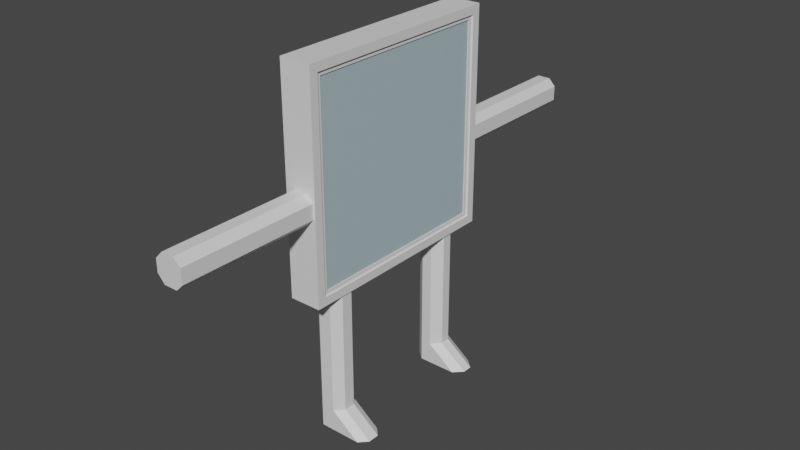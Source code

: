 # Source: Player-Window.blend  (saved by Blender 2.93.21; exported with 4.5.12 LTS)
import bpy
from mathutils import Matrix  # noqa: F401  (used for matrix-valued properties, if any)

bpy.ops.wm.read_factory_settings(use_empty=True)
scene = bpy.context.scene
scene.name = 'Scene'

# ---- collections
col_collection = bpy.data.collections.new('Collection'); scene.collection.children.link(col_collection)

# ---- materials (node trees are filled in below, after node groups)
mat_material = bpy.data.materials.new('Material')
mat_material.surface_render_method = 'BLENDED'
mat_material.blend_method = 'BLEND'
mat_material.alpha_threshold = 0.0
mat_material.use_transparent_shadow = False
mat_material.line_color = (0.0, 0.0, 0.0, 1.0)
mat_window_outline = bpy.data.materials.new('Window Outline')
mat_window_outline.use_transparent_shadow = False

# ---- material node trees
mat_material.use_nodes = True; mat_material.node_tree.nodes.clear()
_N = mat_material.node_tree.nodes; _L = mat_material.node_tree.links
n0 = _N.new('ShaderNodeOutputMaterial'); n0.name = 'Material Output'; n0.location = (300, 300)
n1 = _N.new('ShaderNodeBsdfPrincipled'); n1.name = 'Principled BSDF'; n1.location = (10, 300)
n1.distribution = 'GGX'
n1.subsurface_method = 'BURLEY'
n1.inputs[0].default_value = (0.5756, 0.7544, 0.8, 1.0)
n1.inputs[2].default_value = 0.4
n1.inputs[3].default_value = 1.45
n1.inputs[4].default_value = 0.7206
_L.new(n1.outputs[0], n0.inputs[0])
n0.is_active_output = True
mat_window_outline.use_nodes = True; mat_window_outline.node_tree.nodes.clear()
_N = mat_window_outline.node_tree.nodes; _L = mat_window_outline.node_tree.links
n0 = _N.new('ShaderNodeBsdfPrincipled'); n0.name = 'Principled BSDF'; n0.location = (10, 300)
n0.distribution = 'GGX'
n0.subsurface_method = 'BURLEY'
n0.inputs[3].default_value = 1.45
n0.inputs[27].default_value = (0.0, 0.0, 0.0, 1.0)
n0.inputs[28].default_value = 1.0
n1 = _N.new('ShaderNodeOutputMaterial'); n1.name = 'Material Output'; n1.location = (300, 300)
_L.new(n0.outputs[0], n1.inputs[0])
n1.is_active_output = True

# ---- world
world_world = bpy.data.worlds.new('World'); scene.world = world_world
world_world.use_nodes = True; world_world.node_tree.nodes.clear()
_N = world_world.node_tree.nodes; _L = world_world.node_tree.links
n0 = _N.new('ShaderNodeOutputWorld'); n0.name = 'World Output'; n0.location = (300, 300)
n1 = _N.new('ShaderNodeBackground'); n1.name = 'Background'; n1.location = (10, 300)
n1.inputs[0].default_value = (0.05088, 0.05088, 0.05088, 1.0)
_L.new(n1.outputs[0], n0.inputs[0])
n0.is_active_output = True
world_world.color = (0.05088, 0.05088, 0.05088)
world_world.use_sun_shadow = False
world_world.sun_shadow_jitter_overblur = 0.0

# ---- meshes
me_cube = bpy.data.meshes.new('Cube')
me_cube.from_pydata([(0.2458, 1.765, 1.765), (0.2458, 1.765, -1.765), (0.2458, -1.765, 1.765), (0.2458, -1.765, -1.765), (-0.2458, 1.765, 1.765), (-0.2458, 1.765, -1.765), (-0.2458, -1.765, 1.765), (-0.2458, -1.765, -1.765), (-0.2915, 2.0, -2.0), (-0.2915, -2.0, -2.0), (0.2915, 2.0, 2.0), (0.2915, 2.0, -2.0), (-0.2915, -2.0, 2.0), (0.2915, -2.0, 2.0), (0.2915, -2.0, -2.0), (-0.2915, 2.0, 2.0), (-0.2915, 1.843, -1.843), (-0.2915, -1.843, -1.843), (0.2915, 1.843, 1.843), (0.2915, 1.843, -1.843), (-0.2915, -1.843, 1.843), (0.2915, -1.843, 1.843), (0.2915, -1.843, -1.843), (-0.2915, 1.843, 1.843), (-0.2624, 1.843, -1.843), (-0.2624, -1.843, -1.843), (0.2624, 1.843, 1.843), (0.2624, 1.843, -1.843), (-0.2624, -1.843, 1.843), (0.2624, -1.843, 1.843), (0.2624, -1.843, -1.843), (-0.2624, 1.843, 1.843), (-0.2624, 1.765, -1.765), (-0.2624, -1.765, -1.765), (0.2624, 1.765, 1.765), (0.2624, 1.765, -1.765), (-0.2624, -1.765, 1.765), (0.2624, -1.765, 1.765), (0.2624, -1.765, -1.765), (-0.2624, 1.765, 1.765), (0.255, 2.0, -0.03656), (-0.255, 2.0, -0.03656), (0.2915, 1.843, 0.0), (-0.2915, 1.843, 0.0), (0.2624, 1.843, 0.0), (-0.2624, 1.843, 0.0), (0.2624, 1.765, 0.0), (-0.2624, 1.765, 0.0), (0.255, 2.0, -0.546), (-0.255, 2.0, -0.546), (0.2915, 1.843, -0.5183), (-0.2915, 1.843, -0.5183), (0.2624, 1.843, -0.5183), (-0.2624, 1.843, -0.5183), (0.2624, 1.765, -0.4965), (-0.2624, 1.765, -0.4965), (-0.2669, -1.581, -2.0), (0.2669, -1.581, -2.0), (-0.2915, -1.479, -1.843), (0.2915, -1.479, -1.843), (-0.2624, -1.479, -1.843), (0.2624, -1.479, -1.843), (-0.2624, -1.417, -1.765), (0.2624, -1.417, -1.765), (0.2669, -1.078, -2.0), (0.2915, -1.014, -1.843), (0.2624, -1.014, -1.843), (0.2624, -0.9715, -1.765), (-0.2669, -1.078, -2.0), (-0.2915, -1.014, -1.843), (-0.2624, -1.014, -1.843), (-0.2624, -0.9715, -1.765), (0.2602, 1.557, -2.0), (0.2915, 1.464, -1.843), (0.2624, 1.464, -1.843), (0.2624, 1.402, -1.765), (-0.2602, 1.557, -2.0), (-0.2915, 1.464, -1.843), (-0.2624, 1.464, -1.843), (-0.2624, 1.402, -1.765), (-0.2602, 1.054, -2.0), (-0.2915, 0.9785, -1.843), (-0.2624, 0.9785, -1.843), (-0.2624, 0.9373, -1.765), (0.2602, 1.054, -2.0), (0.2915, 0.9785, -1.843), (0.2624, 0.9785, -1.843), (0.2624, 0.9373, -1.765), (-0.2538, -2.0, -0.04866), (0.2538, -2.0, -0.04866), (-0.2915, -1.843, -0.01012), (0.2915, -1.843, -0.01012), (-0.2624, -1.843, -0.01012), (0.2624, -1.843, -0.01012), (-0.2624, -1.765, -0.009699), (0.2624, -1.765, -0.009699), (0.2538, -2.0, -0.5653), (0.2915, -1.843, -0.5011), (0.2624, -1.843, -0.5011), (0.2624, -1.765, -0.48), (-0.2538, -2.0, -0.5653), (-0.2915, -1.843, -0.5011), (-0.2624, -1.843, -0.5011), (-0.2624, -1.765, -0.48), (-0.2915, -2.0, -0.603), (-0.2915, -2.0, -0.01099), (0.2915, -2.0, -0.01099), (0.2915, -2.0, -0.603), (-0.2915, 2.0, 0.0), (0.2915, 2.0, 0.0), (0.2915, 2.0, -0.5825), (-0.2915, 2.0, -0.5825), (-0.2915, -1.053, -2.0), (-0.2915, -1.605, -2.0), (0.2915, -1.605, -2.0), (0.2915, -1.053, -2.0), (0.2915, 1.022, -2.0), (0.2915, 1.589, -2.0), (-0.2915, 1.589, -2.0), (-0.2915, 1.022, -2.0), (-0.255, 2.0, -0.1581), (-0.255, 2.0, -0.4328), (0.255, 2.0, -0.1708), (0.255, 2.0, -0.4353), (-0.1116, 2.0, -0.03656), (0.1301, 2.0, -0.03656), (-0.1307, 2.0, -0.546), (0.1403, 2.0, -0.546), (-0.2538, -2.0, -0.4198), (-0.2538, -2.0, -0.1919), (0.1242, -2.0, -0.5653), (-0.1249, -2.0, -0.5653), (0.2538, -2.0, -0.1707), (0.2538, -2.0, -0.4388), (0.1093, -2.0, -0.04866), (-0.1133, -2.0, -0.04866), (0.1246, -1.581, -2.0), (-0.1171, -1.581, -2.0), (-0.2669, -1.224, -2.0), (-0.2669, -1.439, -2.0), (0.1208, -1.078, -2.0), (-0.112, -1.078, -2.0), (0.2669, -1.433, -2.0), (0.2669, -1.222, -2.0), (0.2602, 1.215, -2.0), (0.2602, 1.397, -2.0), (0.1008, 1.054, -2.0), (-0.08588, 1.054, -2.0), (-0.2602, 1.421, -2.0), (-0.2602, 1.209, -2.0), (0.08507, 1.557, -2.0), (-0.1072, 1.557, -2.0), (-0.2669, -1.224, -3.152), (-0.2669, -1.439, -3.152), (0.1246, -1.581, -3.152), (-0.1171, -1.581, -3.152), (0.1208, -1.078, -3.152), (-0.112, -1.078, -3.152), (0.2669, -1.433, -3.152), (0.2669, -1.222, -3.152), (0.2602, 1.215, -3.152), (0.2602, 1.397, -3.152), (0.1008, 1.054, -3.152), (-0.08588, 1.054, -3.152), (-0.2602, 1.421, -3.152), (-0.2602, 1.209, -3.152), (0.08507, 1.557, -3.152), (-0.1072, 1.557, -3.152), (0.1208, -1.078, -4.234), (-0.112, -1.078, -4.234), (0.1246, -1.581, -4.234), (-0.1171, -1.581, -4.234), (-0.2669, -1.224, -4.234), (-0.2669, -1.439, -4.234), (0.2669, -1.433, -4.234), (0.2669, -1.222, -4.234), (0.2602, 1.215, -4.234), (0.2602, 1.397, -4.234), (0.1008, 1.054, -4.234), (-0.08588, 1.054, -4.234), (-0.2602, 1.421, -4.234), (-0.2602, 1.209, -4.234), (0.08507, 1.557, -4.234), (-0.1072, 1.557, -4.234), (0.651, -1.078, -4.634), (-0.112, -1.078, -4.634), (0.6548, -1.581, -4.634), (-0.1171, -1.581, -4.634), (-0.2669, -1.224, -4.634), (-0.2669, -1.439, -4.634), (0.7971, -1.433, -4.634), (0.7971, -1.222, -4.634), (0.7905, 1.215, -4.634), (0.7905, 1.397, -4.634), (0.6311, 1.054, -4.634), (-0.08588, 1.054, -4.634), (-0.2602, 1.421, -4.634), (-0.2602, 1.209, -4.634), (0.6153, 1.557, -4.634), (-0.1072, 1.557, -4.634), (-0.255, 3.257, -0.1581), (-0.255, 3.257, -0.4328), (0.255, 3.257, -0.1708), (0.255, 3.257, -0.4353), (-0.1116, 3.257, -0.03656), (0.1301, 3.257, -0.03656), (-0.1307, 3.257, -0.546), (0.1403, 3.257, -0.546), (-0.255, 4.564, -0.1581), (-0.255, 4.564, -0.4328), (0.255, 4.564, -0.1708), (0.255, 4.564, -0.4353), (-0.1116, 4.564, -0.03656), (0.1301, 4.564, -0.03656), (-0.1307, 4.564, -0.546), (0.1403, 4.564, -0.546), (-0.2538, -3.306, -0.4198), (-0.2538, -3.306, -0.1919), (0.1242, -3.306, -0.5653), (-0.1249, -3.306, -0.5653), (0.2538, -3.306, -0.1707), (0.2538, -3.306, -0.4388), (0.1093, -3.306, -0.04866), (-0.1133, -3.306, -0.04866), (-0.2538, -4.531, -0.4198), (-0.2538, -4.531, -0.1919), (0.1242, -4.531, -0.5653), (-0.1249, -4.531, -0.5653), (0.2538, -4.531, -0.1707), (0.2538, -4.531, -0.4388), (0.1093, -4.531, -0.04866), (-0.1133, -4.531, -0.04866)], [], [(10, 15, 12, 13), (106, 13, 12, 105), (7, 6, 4, 5), (113, 114, 14, 9), (1, 0, 2, 3), (108, 15, 10, 109), (77, 16, 8, 118), (50, 19, 11, 110), (101, 17, 9, 104), (91, 21, 13, 106), (43, 23, 15, 108), (21, 18, 10, 13), (23, 20, 12, 15), (59, 22, 14, 114), (78, 24, 16, 77), (52, 27, 19, 50), (102, 25, 17, 101), (93, 29, 21, 91), (45, 31, 23, 43), (29, 26, 18, 21), (31, 28, 20, 23), (61, 30, 22, 59), (79, 32, 24, 78), (54, 35, 27, 52), (103, 33, 25, 102), (95, 37, 29, 93), (47, 39, 31, 45), (37, 34, 26, 29), (39, 36, 28, 31), (63, 38, 30, 61), (7, 5, 32, 79, 83, 71, 62, 33), (0, 1, 35, 54, 46, 34), (6, 7, 33, 103, 94, 36), (3, 2, 37, 95, 99, 38), (5, 4, 39, 47, 55, 32), (2, 0, 34, 37), (4, 6, 36, 39), (1, 3, 38, 63, 67, 87, 75, 35), (3, 1, 5, 7), (0, 4, 5, 1), (4, 0, 2, 6), (3, 7, 6, 2), (55, 47, 45, 53), (34, 46, 44, 26), (53, 45, 43, 51), (26, 44, 42, 18), (51, 43, 108, 111), (18, 42, 109, 10), (49, 121, 126), (8, 111, 110, 11), (16, 51, 111, 8), (24, 53, 51, 16), (32, 55, 53, 24), (46, 54, 52, 44), (44, 52, 50, 42), (42, 50, 110, 109), (67, 63, 61, 66), (33, 62, 60, 25), (66, 61, 59, 65), (25, 60, 58, 17), (65, 59, 114, 115), (17, 58, 113, 9), (68, 141, 138), (119, 116, 115, 112), (85, 65, 115, 116), (86, 66, 65, 85), (87, 67, 66, 86), (62, 71, 70, 60), (60, 70, 69, 58), (58, 69, 112, 113), (35, 75, 74, 27), (27, 74, 73, 19), (19, 73, 117, 11), (8, 11, 117, 118), (83, 79, 78, 82), (82, 78, 77, 81), (81, 77, 118, 119), (69, 81, 119, 112), (70, 82, 81, 69), (71, 83, 82, 70), (75, 87, 86, 74), (74, 86, 85, 73), (73, 85, 116, 117), (76, 151, 148), (99, 95, 93, 98), (36, 94, 92, 28), (98, 93, 91, 97), (28, 92, 90, 20), (97, 91, 106, 107), (20, 90, 105, 12), (96, 133, 130), (14, 107, 104, 9), (22, 97, 107, 14), (30, 98, 97, 22), (38, 99, 98, 30), (94, 103, 102, 92), (92, 102, 101, 90), (90, 101, 104, 105), (100, 128, 129, 88, 105, 104), (88, 135, 134, 89, 106, 105), (89, 132, 133, 96, 107, 106), (96, 130, 131, 100, 104, 107), (40, 125, 124, 41, 108, 109), (48, 123, 122, 40, 109, 110), (41, 120, 121, 49, 111, 108), (49, 126, 127, 48, 110, 111), (68, 138, 139, 56, 113, 112), (56, 137, 136, 57, 114, 113), (57, 142, 143, 64, 115, 114), (64, 140, 141, 68, 112, 115), (84, 144, 145, 72, 117, 116), (72, 150, 151, 76, 118, 117), (76, 148, 149, 80, 119, 118), (80, 147, 146, 84, 116, 119), (131, 128, 100), (136, 142, 57), (127, 123, 48), (127, 126, 206, 207), (122, 125, 40), (160, 162, 178, 176), (120, 41, 124), (139, 137, 56), (129, 135, 88), (149, 147, 80), (141, 140, 156, 157), (132, 89, 134), (132, 134, 222, 220), (138, 141, 157, 152), (143, 140, 64), (149, 148, 164, 165), (146, 144, 84), (156, 159, 175, 168), (145, 150, 72), (150, 145, 161, 166), (145, 144, 160, 161), (144, 146, 162, 160), (151, 150, 166, 167), (140, 143, 159, 156), (147, 149, 165, 163), (139, 138, 152, 153), (142, 136, 154, 158), (143, 142, 158, 159), (148, 151, 167, 164), (146, 147, 163, 162), (137, 139, 153, 155), (136, 137, 155, 154), (172, 169, 185, 188), (179, 181, 197, 195), (158, 154, 170, 174), (153, 152, 172, 173), (162, 163, 179, 178), (165, 164, 180, 181), (159, 158, 174, 175), (167, 166, 182, 183), (155, 153, 173, 171), (157, 156, 168, 169), (163, 165, 181, 179), (152, 157, 169, 172), (164, 167, 183, 180), (161, 160, 176, 177), (154, 155, 171, 170), (166, 161, 177, 182), (195, 197, 196, 199, 198, 193, 192, 194), (187, 189, 188, 185, 184, 191, 190, 186), (180, 183, 199, 196), (177, 176, 192, 193), (182, 177, 193, 198), (168, 175, 191, 184), (169, 168, 184, 185), (176, 178, 194, 192), (174, 170, 186, 190), (170, 171, 187, 186), (178, 179, 195, 194), (173, 172, 188, 189), (181, 180, 196, 197), (175, 174, 190, 191), (183, 182, 198, 199), (171, 173, 189, 187), (202, 203, 211, 210), (124, 125, 205, 204), (126, 121, 201, 206), (122, 123, 203, 202), (123, 127, 207, 203), (121, 120, 200, 201), (120, 124, 204, 200), (125, 122, 202, 205), (212, 213, 210, 211, 215, 214, 209, 208), (203, 207, 215, 211), (205, 202, 210, 213), (204, 205, 213, 212), (201, 200, 208, 209), (206, 201, 209, 214), (200, 204, 212, 208), (207, 206, 214, 215), (221, 220, 228, 229), (129, 128, 216, 217), (135, 129, 217, 223), (130, 133, 221, 218), (134, 135, 223, 222), (128, 131, 219, 216), (133, 132, 220, 221), (131, 130, 218, 219), (225, 224, 227, 226, 229, 228, 230, 231), (217, 216, 224, 225), (218, 221, 229, 226), (220, 222, 230, 228), (222, 223, 231, 230), (219, 218, 226, 227), (216, 219, 227, 224), (223, 217, 225, 231)])
me_cube.polygons.foreach_set('material_index', [1, 1, 0, 1, 0, 1, 1, 1, 1, 1, 1, 1, 1, 1, 1, 1, 1, 1, 1, 1, 1, 1, 1, 1, 1, 1, 1, 1, 1, 1, 1, 1, 1, 1, 1, 1, 1, 1, 1, 1, 1, 1, 1, 1, 1, 1, 1, 1, 1, 1, 1, 1, 1, 1, 1, 1, 1, 1, 1, 1, 1, 1, 1, 1, 1, 1, 1, 1, 1, 1, 1, 1, 1, 1, 1, 1, 1, 1, 1, 1, 1, 1, 1, 1, 1, 1, 1, 1, 1, 1, 1, 1, 1, 1, 1, 1, 1, 1, 1, 1, 1, 1, 1, 1, 1, 1, 1, 1, 1, 1, 1, 1, 1, 1, 1, 1, 1, 1, 1, 1, 1, 1, 1, 1, 1, 1, 1, 1, 1, 1, 1, 1, 1, 1, 1, 1, 1, 1, 1, 1, 1, 1, 1, 1, 1, 1, 1, 1, 1, 1, 1, 1, 1, 1, 1, 1, 1, 1, 1, 1, 1, 1, 1, 1, 1, 1, 1, 1, 1, 1, 1, 1, 1, 1, 1, 1, 1, 1, 1, 1, 1, 1, 1, 1, 1, 1, 1, 1, 1, 1, 1, 1, 1, 1, 1, 1, 1, 1, 1, 1, 1, 1, 1, 1, 1, 1, 1, 1, 1, 1])
_uv = me_cube.uv_layers.new(name='UVMap')
_uv.uv.foreach_set('vector', [0.625, 0.5, 0.875, 0.5, 0.875, 0.75, 0.625, 0.75, 0.4993, 0.75, 0.625, 0.75, 0.625, 1.0, 0.4993, 1.0, 0.3897, 0.01466, 0.6103, 0.01466, 0.6103, 0.2353, 0.3897, 0.2353, 0.125, 0.7253, 0.375, 0.7253, 0.375, 0.75, 0.125, 0.75, 0.3897, 0.5147, 0.6103, 0.5147, 0.6103, 0.7353, 0.3897, 0.7353, 0.5, 0.25, 0.625, 0.25, 0.625, 0.5, 0.5, 0.5, 0.3848, 0.2165, 0.3848, 0.2402, 0.375, 0.25, 0.375, 0.2243, 0.4676, 0.5098, 0.3848, 0.5098, 0.375, 0.5, 0.4648, 0.5, 0.4687, 0.009817, 0.3848, 0.009817, 0.375, 0.0, 0.466, 0.0, 0.4994, 0.7402, 0.6152, 0.7402, 0.625, 0.75, 0.4993, 0.75, 0.5, 0.2402, 0.6152, 0.2402, 0.625, 0.25, 0.5, 0.25, 0.6152, 0.7402, 0.6152, 0.5098, 0.625, 0.5, 0.625, 0.75, 0.6152, 0.2402, 0.6152, 0.009817, 0.625, 0.0, 0.625, 0.25, 0.3848, 0.7174, 0.3848, 0.7402, 0.375, 0.75, 0.375, 0.7253, 0.3848, 0.2165, 0.3848, 0.2402, 0.3848, 0.2402, 0.3848, 0.2165, 0.4676, 0.5098, 0.3848, 0.5098, 0.3848, 0.5098, 0.4676, 0.5098, 0.4687, 0.009817, 0.3848, 0.009817, 0.3848, 0.009817, 0.4687, 0.009817, 0.4994, 0.7402, 0.6152, 0.7402, 0.6152, 0.7402, 0.4994, 0.7402, 0.5, 0.2402, 0.6152, 0.2402, 0.6152, 0.2402, 0.5, 0.2402, 0.6152, 0.7402, 0.6152, 0.5098, 0.6152, 0.5098, 0.6152, 0.7402, 0.6152, 0.2402, 0.6152, 0.009817, 0.6152, 0.009817, 0.6152, 0.2402, 0.3848, 0.7174, 0.3848, 0.7402, 0.3848, 0.7402, 0.3848, 0.7174, 0.3897, 0.2126, 0.3897, 0.2353, 0.3848, 0.2402, 0.3848, 0.2165, 0.469, 0.5147, 0.3897, 0.5147, 0.3848, 0.5098, 0.4676, 0.5098, 0.47, 0.01466, 0.3897, 0.01466, 0.3848, 0.009817, 0.4687, 0.009817, 0.4994, 0.7353, 0.6103, 0.7353, 0.6152, 0.7402, 0.4994, 0.7402, 0.5, 0.2353, 0.6103, 0.2353, 0.6152, 0.2402, 0.5, 0.2402, 0.6103, 0.7353, 0.6103, 0.5147, 0.6152, 0.5098, 0.6152, 0.7402, 0.6103, 0.2353, 0.6103, 0.01466, 0.6152, 0.009817, 0.6152, 0.2402, 0.3897, 0.7136, 0.3897, 0.7353, 0.3848, 0.7402, 0.3848, 0.7174, 0.3897, 0.01466, 0.3897, 0.2353, 0.3897, 0.2353, 0.3897, 0.2126, 0.3897, 0.1836, 0.3897, 0.06428, 0.3897, 0.03644, 0.3897, 0.01466, 0.6103, 0.5147, 0.3897, 0.5147, 0.3897, 0.5147, 0.469, 0.5147, 0.5, 0.5147, 0.6103, 0.5147, 0.6103, 0.01466, 0.3897, 0.01466, 0.3897, 0.01466, 0.47, 0.01466, 0.4994, 0.01466, 0.6103, 0.01466, 0.3897, 0.7353, 0.6103, 0.7353, 0.6103, 0.7353, 0.4994, 0.7353, 0.47, 0.7353, 0.3897, 0.7353, 0.3897, 0.2353, 0.6103, 0.2353, 0.6103, 0.2353, 0.5, 0.2353, 0.469, 0.2353, 0.3897, 0.2353, 0.6103, 0.7353, 0.6103, 0.5147, 0.6103, 0.5147, 0.6103, 0.7353, 0.6103, 0.2353, 0.6103, 0.01466, 0.6103, 0.01466, 0.6103, 0.2353, 0.3897, 0.5147, 0.3897, 0.7353, 0.3897, 0.7353, 0.3897, 0.7136, 0.3897, 0.6857, 0.3897, 0.5664, 0.3897, 0.5374, 0.3897, 0.5147, 0.3897, 0.7353, 0.3897, 0.5147, 0.3897, 0.2353, 0.3897, 0.01466, 0.0, 0.0, 0.0, 0.0, 0.0, 0.0, 0.0, 0.0, 0.0, 0.0, 0.0, 0.0, 0.0, 0.0, 0.0, 0.0, 0.0, 0.0, 0.0, 0.0, 0.0, 0.0, 0.0, 0.0, 0.469, 0.2353, 0.5, 0.2353, 0.5, 0.2402, 0.4676, 0.2402, 0.6103, 0.5147, 0.5, 0.5147, 0.5, 0.5098, 0.6152, 0.5098, 0.4676, 0.2402, 0.5, 0.2402, 0.5, 0.2402, 0.4676, 0.2402, 0.6152, 0.5098, 0.5, 0.5098, 0.5, 0.5098, 0.6152, 0.5098, 0.4676, 0.2402, 0.5, 0.2402, 0.5, 0.25, 0.4648, 0.25, 0.6152, 0.5098, 0.5, 0.5098, 0.5, 0.5, 0.625, 0.5, 0.4671, 0.2657, 0.4739, 0.2657, 0.4671, 0.319, 0.375, 0.25, 0.4648, 0.25, 0.4648, 0.5, 0.375, 0.5, 0.3848, 0.2402, 0.4676, 0.2402, 0.4648, 0.25, 0.375, 0.25, 0.3848, 0.2402, 0.4676, 0.2402, 0.4676, 0.2402, 0.3848, 0.2402, 0.3897, 0.2353, 0.469, 0.2353, 0.4676, 0.2402, 0.3848, 0.2402, 0.5, 0.5147, 0.469, 0.5147, 0.4676, 0.5098, 0.5, 0.5098, 0.5, 0.5098, 0.4676, 0.5098, 0.4676, 0.5098, 0.5, 0.5098, 0.5, 0.5098, 0.4676, 0.5098, 0.4648, 0.5, 0.5, 0.5, 0.3897, 0.6857, 0.3897, 0.7136, 0.3848, 0.7174, 0.3848, 0.6884, 0.3897, 0.01466, 0.3897, 0.03644, 0.3848, 0.03255, 0.3848, 0.009817, 0.3848, 0.6884, 0.3848, 0.7174, 0.3848, 0.7174, 0.3848, 0.6884, 0.3848, 0.009817, 0.3848, 0.03255, 0.3848, 0.03255, 0.3848, 0.009817, 0.3848, 0.6884, 0.3848, 0.7174, 0.375, 0.7253, 0.375, 0.6938, 0.3848, 0.009817, 0.3848, 0.03255, 0.375, 0.02467, 0.375, 0.0, 0.1356, 0.6952, 0.202, 0.6952, 0.1356, 0.7036, 0.125, 0.5586, 0.375, 0.5586, 0.375, 0.6938, 0.125, 0.6938, 0.3848, 0.5638, 0.3848, 0.6884, 0.375, 0.6938, 0.375, 0.5586, 0.3848, 0.5638, 0.3848, 0.6884, 0.3848, 0.6884, 0.3848, 0.5638, 0.3897, 0.5664, 0.3897, 0.6857, 0.3848, 0.6884, 0.3848, 0.5638, 0.3897, 0.03644, 0.3897, 0.06428, 0.3848, 0.06162, 0.3848, 0.03255, 0.3848, 0.03255, 0.3848, 0.06162, 0.3848, 0.06162, 0.3848, 0.03255, 0.3848, 0.03255, 0.3848, 0.06162, 0.375, 0.05622, 0.375, 0.02467, 0.3897, 0.5147, 0.3897, 0.5374, 0.3848, 0.5335, 0.3848, 0.5098, 0.3848, 0.5098, 0.3848, 0.5335, 0.3848, 0.5335, 0.3848, 0.5098, 0.3848, 0.5098, 0.3848, 0.5335, 0.375, 0.5257, 0.375, 0.5, 0.125, 0.5, 0.375, 0.5, 0.375, 0.5257, 0.125, 0.5257, 0.3897, 0.1836, 0.3897, 0.2126, 0.3848, 0.2165, 0.3848, 0.1862, 0.3848, 0.1862, 0.3848, 0.2165, 0.3848, 0.2165, 0.3848, 0.1862, 0.3848, 0.1862, 0.3848, 0.2165, 0.375, 0.2243, 0.375, 0.1914, 0.3848, 0.06162, 0.3848, 0.1862, 0.375, 0.1914, 0.375, 0.05622, 0.3848, 0.06162, 0.3848, 0.1862, 0.3848, 0.1862, 0.3848, 0.06162, 0.3897, 0.06428, 0.3897, 0.1836, 0.3848, 0.1862, 0.3848, 0.06162, 0.3897, 0.5374, 0.3897, 0.5664, 0.3848, 0.5638, 0.3848, 0.5335, 0.3848, 0.5335, 0.3848, 0.5638, 0.3848, 0.5638, 0.3848, 0.5335, 0.3848, 0.5335, 0.3848, 0.5638, 0.375, 0.5586, 0.375, 0.5257, 0.1384, 0.5275, 0.204, 0.5275, 0.1384, 0.5354, 0.47, 0.7353, 0.4994, 0.7353, 0.4994, 0.7402, 0.4687, 0.7402, 0.6103, 0.01466, 0.4994, 0.01466, 0.4994, 0.009817, 0.6152, 0.009817, 0.4687, 0.7402, 0.4994, 0.7402, 0.4994, 0.7402, 0.4687, 0.7402, 0.6152, 0.009817, 0.4994, 0.009817, 0.4994, 0.009817, 0.6152, 0.009817, 0.4687, 0.7402, 0.4994, 0.7402, 0.4993, 0.75, 0.466, 0.75, 0.6152, 0.009817, 0.4994, 0.009817, 0.4993, 0.0, 0.625, 0.0, 0.4681, 0.7662, 0.4752, 0.7662, 0.4681, 0.8218, 0.375, 0.75, 0.466, 0.75, 0.466, 1.0, 0.375, 1.0, 0.3848, 0.7402, 0.4687, 0.7402, 0.466, 0.75, 0.375, 0.75, 0.3848, 0.7402, 0.4687, 0.7402, 0.4687, 0.7402, 0.3848, 0.7402, 0.3897, 0.7353, 0.47, 0.7353, 0.4687, 0.7402, 0.3848, 0.7402, 0.4994, 0.01466, 0.47, 0.01466, 0.4687, 0.009817, 0.4994, 0.009817, 0.4994, 0.009817, 0.4687, 0.009817, 0.4687, 0.009817, 0.4994, 0.009817, 0.4994, 0.009817, 0.4687, 0.009817, 0.466, 0.0, 0.4993, 0.0, 0.4681, 0.9838, 0.4763, 0.9838, 0.4891, 0.9838, 0.4972, 0.9838, 0.4993, 1.0, 0.466, 1.0, 0.4972, 0.9838, 0.4972, 0.9236, 0.4972, 0.8281, 0.4972, 0.7662, 0.4993, 0.75, 0.4993, 1.0, 0.4972, 0.7662, 0.4903, 0.7662, 0.4752, 0.7662, 0.4681, 0.7662, 0.466, 0.75, 0.4993, 0.75, 0.4681, 0.7662, 0.4681, 0.8218, 0.4681, 0.8977, 0.4681, 0.9838, 0.466, 1.0, 0.466, 0.75, 0.4978, 0.4843, 0.4978, 0.4308, 0.4978, 0.3272, 0.4978, 0.2657, 0.5, 0.25, 0.5, 0.5, 0.4671, 0.4843, 0.4737, 0.4843, 0.4897, 0.4843, 0.4978, 0.4843, 0.5, 0.5, 0.4648, 0.5, 0.4978, 0.2657, 0.4905, 0.2657, 0.4739, 0.2657, 0.4671, 0.2657, 0.4648, 0.25, 0.5, 0.25, 0.4671, 0.2657, 0.4671, 0.319, 0.4671, 0.4351, 0.4671, 0.4843, 0.4648, 0.5, 0.4648, 0.25, 0.1356, 0.6952, 0.1356, 0.7036, 0.1356, 0.7158, 0.1356, 0.7239, 0.125, 0.7253, 0.125, 0.6938, 0.1356, 0.7239, 0.1998, 0.7239, 0.3034, 0.7239, 0.3644, 0.7239, 0.375, 0.7253, 0.125, 0.7253, 0.3644, 0.7239, 0.3644, 0.7155, 0.3644, 0.7034, 0.3644, 0.6952, 0.375, 0.6938, 0.375, 0.7253, 0.3644, 0.6952, 0.3018, 0.6952, 0.202, 0.6952, 0.1356, 0.6952, 0.125, 0.6938, 0.375, 0.6938, 0.3616, 0.5568, 0.3616, 0.5494, 0.3616, 0.5369, 0.3616, 0.5275, 0.375, 0.5257, 0.375, 0.5586, 0.3616, 0.5275, 0.2865, 0.5275, 0.204, 0.5275, 0.1384, 0.5275, 0.125, 0.5257, 0.375, 0.5257, 0.1384, 0.5275, 0.1384, 0.5354, 0.1384, 0.5478, 0.1384, 0.5568, 0.125, 0.5586, 0.125, 0.5257, 0.1384, 0.5568, 0.2132, 0.5568, 0.3009, 0.5568, 0.3616, 0.5568, 0.375, 0.5586, 0.125, 0.5586, 0.4681, 0.8977, 0.4763, 0.9838, 0.4681, 0.9838, 0.3034, 0.7239, 0.3644, 0.7155, 0.3644, 0.7239, 0.4671, 0.4351, 0.4737, 0.4843, 0.4671, 0.4843, 0.4671, 0.4351, 0.4671, 0.319, 0.4671, 0.319, 0.4671, 0.4351, 0.4897, 0.4843, 0.4978, 0.4308, 0.4978, 0.4843, 0.3616, 0.5494, 0.3009, 0.5568, 0.3009, 0.5568, 0.3616, 0.5494, 0.4905, 0.2657, 0.4978, 0.2657, 0.4978, 0.3272, 0.1356, 0.7158, 0.1998, 0.7239, 0.1356, 0.7239, 0.4891, 0.9838, 0.4972, 0.9236, 0.4972, 0.9838, 0.1384, 0.5478, 0.2132, 0.5568, 0.1384, 0.5568, 0.202, 0.6952, 0.3018, 0.6952, 0.3018, 0.6952, 0.202, 0.6952, 0.4903, 0.7662, 0.4972, 0.7662, 0.4972, 0.8281, 0.4903, 0.7662, 0.4972, 0.8281, 0.4972, 0.8281, 0.4903, 0.7662, 0.1356, 0.7036, 0.202, 0.6952, 0.202, 0.6952, 0.1356, 0.7036, 0.3644, 0.7034, 0.3018, 0.6952, 0.3644, 0.6952, 0.1384, 0.5478, 0.1384, 0.5354, 0.1384, 0.5354, 0.1384, 0.5478, 0.3009, 0.5568, 0.3616, 0.5494, 0.3616, 0.5568, 0.3018, 0.6952, 0.3644, 0.7034, 0.3644, 0.7034, 0.3018, 0.6952, 0.3616, 0.5369, 0.2865, 0.5275, 0.3616, 0.5275, 0.2865, 0.5275, 0.3616, 0.5369, 0.3616, 0.5369, 0.2865, 0.5275, 0.3616, 0.5369, 0.3616, 0.5494, 0.3616, 0.5494, 0.3616, 0.5369, 0.3616, 0.5494, 0.3009, 0.5568, 0.3009, 0.5568, 0.3616, 0.5494, 0.204, 0.5275, 0.2865, 0.5275, 0.2865, 0.5275, 0.204, 0.5275, 0.3018, 0.6952, 0.3644, 0.7034, 0.3644, 0.7034, 0.3018, 0.6952, 0.2132, 0.5568, 0.1384, 0.5478, 0.1384, 0.5478, 0.2132, 0.5568, 0.1356, 0.7158, 0.1356, 0.7036, 0.1356, 0.7036, 0.1356, 0.7158, 0.3644, 0.7155, 0.3034, 0.7239, 0.3034, 0.7239, 0.3644, 0.7155, 0.3644, 0.7034, 0.3644, 0.7155, 0.3644, 0.7155, 0.3644, 0.7034, 0.1384, 0.5354, 0.204, 0.5275, 0.204, 0.5275, 0.1384, 0.5354, 0.3009, 0.5568, 0.2132, 0.5568, 0.2132, 0.5568, 0.3009, 0.5568, 0.1998, 0.7239, 0.1356, 0.7158, 0.1356, 0.7158, 0.1998, 0.7239, 0.3034, 0.7239, 0.1998, 0.7239, 0.1998, 0.7239, 0.3034, 0.7239, 0.1356, 0.7036, 0.202, 0.6952, 0.202, 0.6952, 0.1356, 0.7036, 0.2132, 0.5568, 0.1384, 0.5478, 0.1384, 0.5478, 0.2132, 0.5568, 0.3644, 0.7155, 0.3034, 0.7239, 0.3034, 0.7239, 0.3644, 0.7155, 0.1356, 0.7158, 0.1356, 0.7036, 0.1356, 0.7036, 0.1356, 0.7158, 0.3009, 0.5568, 0.2132, 0.5568, 0.2132, 0.5568, 0.3009, 0.5568, 0.1384, 0.5478, 0.1384, 0.5354, 0.1384, 0.5354, 0.1384, 0.5478, 0.3644, 0.7034, 0.3644, 0.7155, 0.3644, 0.7155, 0.3644, 0.7034, 0.204, 0.5275, 0.2865, 0.5275, 0.2865, 0.5275, 0.204, 0.5275, 0.1998, 0.7239, 0.1356, 0.7158, 0.1356, 0.7158, 0.1998, 0.7239, 0.202, 0.6952, 0.3018, 0.6952, 0.3018, 0.6952, 0.202, 0.6952, 0.2132, 0.5568, 0.1384, 0.5478, 0.1384, 0.5478, 0.2132, 0.5568, 0.1356, 0.7036, 0.202, 0.6952, 0.202, 0.6952, 0.1356, 0.7036, 0.1384, 0.5354, 0.204, 0.5275, 0.204, 0.5275, 0.1384, 0.5354, 0.3616, 0.5369, 0.3616, 0.5494, 0.3616, 0.5494, 0.3616, 0.5369, 0.3034, 0.7239, 0.1998, 0.7239, 0.1998, 0.7239, 0.3034, 0.7239, 0.2865, 0.5275, 0.3616, 0.5369, 0.3616, 0.5369, 0.2865, 0.5275, 0.2132, 0.5568, 0.1384, 0.5478, 0.1384, 0.5354, 0.204, 0.5275, 0.2865, 0.5275, 0.3616, 0.5369, 0.3616, 0.5494, 0.3009, 0.5568, 0.1998, 0.7239, 0.1356, 0.7158, 0.1356, 0.7036, 0.202, 0.6952, 0.3018, 0.6952, 0.3644, 0.7034, 0.3644, 0.7155, 0.3034, 0.7239, 0.1384, 0.5354, 0.204, 0.5275, 0.204, 0.5275, 0.1384, 0.5354, 0.3616, 0.5369, 0.3616, 0.5494, 0.3616, 0.5494, 0.3616, 0.5369, 0.2865, 0.5275, 0.3616, 0.5369, 0.3616, 0.5369, 0.2865, 0.5275, 0.3018, 0.6952, 0.3644, 0.7034, 0.3644, 0.7034, 0.3018, 0.6952, 0.202, 0.6952, 0.3018, 0.6952, 0.3018, 0.6952, 0.202, 0.6952, 0.3616, 0.5494, 0.3009, 0.5568, 0.3009, 0.5568, 0.3616, 0.5494, 0.3644, 0.7155, 0.3034, 0.7239, 0.3034, 0.7239, 0.3644, 0.7155, 0.3034, 0.7239, 0.1998, 0.7239, 0.1998, 0.7239, 0.3034, 0.7239, 0.3009, 0.5568, 0.2132, 0.5568, 0.2132, 0.5568, 0.3009, 0.5568, 0.1356, 0.7158, 0.1356, 0.7036, 0.1356, 0.7036, 0.1356, 0.7158, 0.1384, 0.5478, 0.1384, 0.5354, 0.1384, 0.5354, 0.1384, 0.5478, 0.3644, 0.7034, 0.3644, 0.7155, 0.3644, 0.7155, 0.3644, 0.7034, 0.204, 0.5275, 0.2865, 0.5275, 0.2865, 0.5275, 0.204, 0.5275, 0.1998, 0.7239, 0.1356, 0.7158, 0.1356, 0.7158, 0.1998, 0.7239, 0.4897, 0.4843, 0.4737, 0.4843, 0.4737, 0.4843, 0.4897, 0.4843, 0.4978, 0.3272, 0.4978, 0.4308, 0.4978, 0.4308, 0.4978, 0.3272, 0.4671, 0.319, 0.4739, 0.2657, 0.4739, 0.2657, 0.4671, 0.319, 0.4897, 0.4843, 0.4737, 0.4843, 0.4737, 0.4843, 0.4897, 0.4843, 0.4737, 0.4843, 0.4671, 0.4351, 0.4671, 0.4351, 0.4737, 0.4843, 0.4739, 0.2657, 0.4905, 0.2657, 0.4905, 0.2657, 0.4739, 0.2657, 0.4905, 0.2657, 0.4978, 0.3272, 0.4978, 0.3272, 0.4905, 0.2657, 0.4978, 0.4308, 0.4897, 0.4843, 0.4897, 0.4843, 0.4978, 0.4308, 0.4978, 0.3272, 0.4978, 0.4308, 0.4897, 0.4843, 0.4737, 0.4843, 0.4671, 0.4351, 0.4671, 0.319, 0.4739, 0.2657, 0.4905, 0.2657, 0.4737, 0.4843, 0.4671, 0.4351, 0.4671, 0.4351, 0.4737, 0.4843, 0.4978, 0.4308, 0.4897, 0.4843, 0.4897, 0.4843, 0.4978, 0.4308, 0.4978, 0.3272, 0.4978, 0.4308, 0.4978, 0.4308, 0.4978, 0.3272, 0.4739, 0.2657, 0.4905, 0.2657, 0.4905, 0.2657, 0.4739, 0.2657, 0.4671, 0.319, 0.4739, 0.2657, 0.4739, 0.2657, 0.4671, 0.319, 0.4905, 0.2657, 0.4978, 0.3272, 0.4978, 0.3272, 0.4905, 0.2657, 0.4671, 0.4351, 0.4671, 0.319, 0.4671, 0.319, 0.4671, 0.4351, 0.4752, 0.7662, 0.4903, 0.7662, 0.4903, 0.7662, 0.4752, 0.7662, 0.4891, 0.9838, 0.4763, 0.9838, 0.4763, 0.9838, 0.4891, 0.9838, 0.4972, 0.9236, 0.4891, 0.9838, 0.4891, 0.9838, 0.4972, 0.9236, 0.4681, 0.8218, 0.4752, 0.7662, 0.4752, 0.7662, 0.4681, 0.8218, 0.4972, 0.8281, 0.4972, 0.9236, 0.4972, 0.9236, 0.4972, 0.8281, 0.4763, 0.9838, 0.4681, 0.8977, 0.4681, 0.8977, 0.4763, 0.9838, 0.4752, 0.7662, 0.4903, 0.7662, 0.4903, 0.7662, 0.4752, 0.7662, 0.4681, 0.8977, 0.4681, 0.8218, 0.4681, 0.8218, 0.4681, 0.8977, 0.4891, 0.9838, 0.4763, 0.9838, 0.4681, 0.8977, 0.4681, 0.8218, 0.4752, 0.7662, 0.4903, 0.7662, 0.4972, 0.8281, 0.4972, 0.9236, 0.4891, 0.9838, 0.4763, 0.9838, 0.4763, 0.9838, 0.4891, 0.9838, 0.4681, 0.8218, 0.4752, 0.7662, 0.4752, 0.7662, 0.4681, 0.8218, 0.4903, 0.7662, 0.4972, 0.8281, 0.4972, 0.8281, 0.4903, 0.7662, 0.4972, 0.8281, 0.4972, 0.9236, 0.4972, 0.9236, 0.4972, 0.8281, 0.4681, 0.8977, 0.4681, 0.8218, 0.4681, 0.8218, 0.4681, 0.8977, 0.4763, 0.9838, 0.4681, 0.8977, 0.4681, 0.8977, 0.4763, 0.9838, 0.4972, 0.9236, 0.4891, 0.9838, 0.4891, 0.9838, 0.4972, 0.9236])
me_cube.materials.append(mat_material)
me_cube.materials.append(mat_window_outline)
me_cube.use_remesh_preserve_volume = False
me_cube.use_remesh_preserve_attributes = False
me_cube.use_mirror_vertex_groups = False
me_cube.update()
arm_armature = bpy.data.armatures.new('Armature')  # bones are not reproduced

# ---- objects
ob_window = bpy.data.objects.new('Window', me_cube)
ob_armature = bpy.data.objects.new('Armature', arm_armature)

# ---- transforms, parenting, visibility, modifiers, constraints
ob_window.parent = ob_armature
ob_window.location = (0.0, 0.0, 0.0)
ob_window.lock_rotations_4d = False
ob_window.empty_display_type = 'ARROWS'
ob_window.lineart.crease_threshold = 0.0
_vg = ob_window.vertex_groups.new(name='Root')
for _i, _w in zip([0, 2, 4, 6, 10, 12, 13, 15, 18, 20, 21, 23, 26, 28, 29, 31, 34, 36, 37, 39, 41, 42, 43, 44, 45, 46, 47, 50, 51, 52, 53, 54, 55, 89, 90, 91, 92, 93, 94, 95, 97, 98, 99, 101, 102, 103, 105, 106, 108, 109], [0.2121, 0.2139, 0.2094, 0.2164, 0.2574, 0.2618, 0.2547, 0.2502, 0.23, 0.2342, 0.2312, 0.2267, 0.2258, 0.2302, 0.2277, 0.2231, 0.2126, 0.2169, 0.216, 0.2115, 0.001422, 0.06058, 0.06112, 0.06815, 0.06899, 0.09251, 0.09328, 0.0188, 0.02329, 0.02944, 0.03351, 0.05874, 0.06216, 0.001519, 0.06667, 0.06724, 0.07341, 0.07421, 0.09666, 0.09706, 0.03175, 0.04245, 0.06746, 0.02827, 0.03951, 0.06472, 0.01159, 0.01428, 0.01259, 0.009999]): _vg.add([_i], _w, 'REPLACE')
_vg = ob_window.vertex_groups.new(name='Left Shoulder')
for _i, _w in zip([0, 1, 2, 4, 5, 6, 8, 10, 11, 12, 13, 15, 16, 18, 19, 20, 21, 23, 24, 26, 27, 28, 29, 31, 32, 34, 35, 36, 37, 39, 40, 41, 42, 43, 44, 45, 46, 47, 48, 49, 50, 51, 52, 53, 54, 55, 66, 67, 72, 73, 74, 75, 76, 77, 78, 79, 81, 82, 83, 90, 91, 92, 93, 94, 95, 97, 98, 99, 101, 102, 103, 105, 106, 108, 109, 110, 111, 117, 118, 120, 121, 122, 123, 124, 125, 126, 127, 145, 150, 151], [0.9153, 0.2281, 0.1809, 0.921, 0.1543, 0.1807, 0.1306, 0.8935, 0.1671, 0.1514, 0.1533, 0.9034, 0.1557, 0.9052, 0.2003, 0.1703, 0.1717, 0.9068, 0.1542, 0.9122, 0.2027, 0.1705, 0.1718, 0.9134, 0.1712, 0.9176, 0.2236, 0.1798, 0.181, 0.9167, 0.8532, 0.8436, 0.6543, 0.637, 0.6407, 0.6202, 0.5843, 0.5573, 0.8186, 0.8116, 0.6785, 0.6503, 0.6361, 0.6079, 0.4961, 0.451, 0.001311, 0.02356, 0.0555, 0.1201, 0.1402, 0.1985, 0.02147, 0.08081, 0.09362, 0.128, 0.0685, 0.0774, 0.1081, 0.05317, 0.05568, 0.05849, 0.06115, 0.07626, 0.07929, 0.01449, 0.02295, 0.0534, 0.008735, 0.0172, 0.04757, 6.072e-05, 0.002108, 0.8211, 0.8338, 0.7859, 0.7773, 0.06572, 0.03266, 0.879, 0.8656, 0.8821, 0.8716, 0.8825, 0.8862, 0.869, 0.8666, 0.001635, 0.0113, 0.001924]): _vg.add([_i], _w, 'REPLACE')
_vg = ob_window.vertex_groups.new(name='Left Arm')
for _i, _w in zip([0, 2, 4, 6, 10, 15, 18, 23, 26, 31, 34, 36, 37, 39, 40, 41, 42, 43, 44, 45, 46, 47, 48, 50, 51, 52, 53, 54, 55, 108, 109, 110, 120, 121, 122, 123, 124, 125, 200, 201, 202, 203, 204, 205, 206, 207], [0.0, 0.001217, 0.0, 0.001227, 0.0, 0.0, 0.0, 0.0, 0.0, 0.0, 0.0, 0.0009489, 0.001235, 0.0, 0.0, 0.0, 0.0, 0.0, 0.0, 0.0, 0.0, 0.0, 0.0005037, 0.0006701, 0.02563, 0.0, 0.0323, 0.0, 0.0, 0.0, 0.0, 0.00101, 0.02122, 0.003231, 0.0, 0.003213, 0.0, 0.0, 0.4936, 0.4944, 0.4937, 0.4944, 0.4934, 0.4933, 0.4949, 0.4947]): _vg.add([_i], _w, 'REPLACE')
_vg = ob_window.vertex_groups.new(name='Left Hand')
for _i, _w in zip([200, 201, 202, 203, 204, 205, 206, 207, 208, 209, 210, 211, 212, 213, 214, 215], [0.4999, 0.4999, 0.4999, 0.4999, 0.4999, 0.4999, 0.4999, 0.4999, 0.9867, 0.9872, 0.9868, 0.9875, 0.9864, 0.987, 0.9883, 0.9875]): _vg.add([_i], _w, 'REPLACE')
_vg = ob_window.vertex_groups.new(name='Right Shoulder')
for _i, _w in zip([0, 2, 3, 4, 6, 7, 9, 10, 12, 13, 14, 15, 17, 18, 20, 21, 22, 23, 25, 26, 28, 29, 30, 31, 33, 34, 36, 37, 38, 39, 42, 43, 44, 45, 46, 47, 50, 51, 52, 53, 54, 55, 56, 57, 58, 59, 60, 61, 62, 63, 65, 66, 67, 83, 88, 89, 90, 91, 92, 93, 94, 95, 96, 97, 98, 99, 100, 101, 102, 103, 104, 105, 106, 107, 108, 109, 113, 114, 128, 129, 130, 131, 132, 133, 134, 135, 137, 139], [0.1983, 1.034, 0.1247, 0.1984, 1.028, 0.1937, 0.1377, 0.1654, 1.004, 1.014, 0.105, 0.1675, 0.1683, 0.1867, 1.017, 1.019, 0.1291, 0.1881, 0.1693, 0.1869, 1.025, 1.026, 0.1267, 0.1882, 0.1899, 0.1973, 1.031, 1.029, 0.1428, 0.1985, 0.0544, 0.05674, 0.06114, 0.06372, 0.08216, 0.08541, 0.007994, 0.01452, 0.01703, 0.02356, 0.0496, 0.05496, 0.04424, 0.01297, 0.09983, 0.06551, 0.1174, 0.0757, 0.1687, 0.103, 0.05519, 0.06235, 0.08646, 0.004969, 0.8984, 0.8892, 0.7434, 0.7258, 0.7164, 0.696, 0.6237, 0.5994, 0.7984, 0.6619, 0.6224, 0.4785, 0.8042, 0.6876, 0.648, 0.519, 0.7706, 0.8865, 0.874, 0.7625, 0.006761, 0.0049, 0.05341, 0.01895, 0.8776, 0.9101, 0.8539, 0.8543, 0.906, 0.8652, 0.9212, 0.9255, 0.008788, 0.005446]): _vg.add([_i], _w, 'REPLACE')
_vg = ob_window.vertex_groups.new(name='Right Arm')
_vg = ob_window.vertex_groups.new(name='Right Hand')
for _i, _w in zip([128, 130, 131, 133, 216, 217, 218, 219, 220, 221, 222, 223, 224, 225, 226, 227, 228, 229, 230, 231], [0.0009529, 0.007039, 0.007415, 0.004744, 0.989, 0.9884, 0.9888, 0.9889, 0.9879, 0.9885, 0.9879, 0.988, 0.9997, 0.9997, 0.9997, 0.9997, 0.9997, 0.9997, 0.9997, 0.9997]): _vg.add([_i], _w, 'REPLACE')
_vg = ob_window.vertex_groups.new(name='Right Hip')
for _i, _w in zip([1, 3, 7, 9, 11, 14, 17, 19, 22, 25, 27, 30, 33, 35, 38, 56, 57, 58, 59, 60, 61, 62, 63, 64, 65, 66, 67, 68, 69, 70, 71, 73, 74, 75, 79, 81, 82, 83, 90, 91, 92, 93, 94, 95, 96, 97, 98, 99, 100, 101, 102, 103, 104, 107, 112, 113, 114, 115, 136, 137, 138, 139, 140, 141, 142, 143], [0.05758, 0.1803, 0.1753, 0.2913, 0.03154, 0.3148, 0.2541, 0.04591, 0.2595, 0.2402, 0.05148, 0.2432, 0.1857, 0.06142, 0.1824, 0.516, 0.5412, 0.2762, 0.3152, 0.2342, 0.2788, 0.1705, 0.2, 0.8333, 0.4765, 0.4136, 0.1841, 0.9463, 0.9133, 0.9096, 0.9007, 0.03491, 0.04983, 0.0744, 0.02187, 0.02771, 0.02929, 0.05919, 0.004851, 0.01014, 0.01166, 0.01779, 0.03462, 0.04194, 0.01743, 0.05186, 0.05815, 0.08221, 0.01974, 0.04857, 0.05603, 0.07608, 0.03512, 0.0324, 0.9592, 0.4845, 0.5173, 0.82, 0.5338, 0.5237, 0.8627, 0.6896, 0.9151, 0.9475, 0.693, 0.8134]): _vg.add([_i], _w, 'REPLACE')
_vg = ob_window.vertex_groups.new(name='Right Leg')
for _i, _w in zip([3, 5, 7, 8, 9, 14, 16, 17, 22, 24, 25, 30, 32, 33, 38, 56, 57, 58, 59, 60, 61, 62, 63, 64, 65, 66, 67, 68, 69, 70, 71, 75, 76, 77, 78, 79, 80, 81, 82, 83, 87, 88, 89, 90, 91, 92, 93, 94, 95, 96, 97, 98, 99, 100, 101, 102, 103, 104, 105, 106, 107, 112, 113, 114, 115, 118, 119, 128, 129, 130, 131, 132, 133, 134, 135, 136, 137, 138, 139, 140, 141, 142, 143, 146, 147, 148, 149, 150, 151, 152, 153, 154, 155, 156, 157, 158, 159, 160, 161, 162, 216, 217, 222, 223], [0.0, 0.0, 0.0, 0.0, 0.0, 0.0, 0.0, 0.0, 0.0, 0.0, 0.0, 0.0, 0.0, 0.0, 0.0, 0.0, 0.0, 0.0, 0.0, 0.0, 0.0, 0.0, 0.0, 0.0, 0.0, 0.0, 0.0, 0.0, 0.0, 0.0, 0.0, 0.03946, 0.0, 0.0, 0.0, 0.0, 0.0, 0.0, 0.0, 0.0, 0.012, 0.0, 0.03767, 0.0, 0.0, 0.0, 0.0, 0.0, 0.0, 0.0, 0.0, 0.0, 0.0, 0.0, 0.0, 0.0, 0.0, 0.0, 0.0, 0.0, 0.0, 0.0, 0.0, 0.0, 0.0, 0.0, 0.0, 0.0, 0.0, 0.0, 0.0, 0.0, 0.0, 0.003755, 0.0, 0.9379, 0.5371, 0.6427, 0.7635, 0.9585, 0.8619, 0.4636, 0.9532, 0.0, 0.0, 0.0, 0.0, 0.0, 0.0, 0.5616, 0.4307, 0.384, 0.3385, 0.3435, 0.2761, 0.461, 0.4138, 0.0, 0.0, 0.0, 0.0, 0.0, 0.0, 0.0]): _vg.add([_i], _w, 'REPLACE')
_vg = ob_window.vertex_groups.new(name='Right Calf')
for _i, _w in zip([152, 154, 155, 156, 157, 158, 159, 168, 169, 170, 171, 172, 173, 174, 175, 185, 186, 187, 188, 189], [0.9263, 0.8305, 0.01477, 0.08125, 0.5045, 0.9995, 0.3824, 0.241, 0.7217, 0.7885, 0.9243, 0.8868, 0.9317, 0.163, 0.05835, 0.222, 0.006939, 0.3528, 0.4304, 0.46]): _vg.add([_i], _w, 'REPLACE')
_vg = ob_window.vertex_groups.new(name='Right Foot')
for _i, _w in zip([168, 169, 170, 171, 172, 173, 174, 175, 184, 185, 186, 187, 188, 189, 190, 191], [0.7302, 0.2549, 0.1967, 0.0589, 0.0901, 0.0466, 0.8204, 0.8825, 0.9929, 0.7735, 0.9701, 0.6433, 0.5654, 0.5371, 0.9914, 1.009]): _vg.add([_i], _w, 'REPLACE')
_vg = ob_window.vertex_groups.new(name='Left hip')
for _i, _w in zip([1, 5, 7, 8, 9, 11, 16, 17, 19, 24, 25, 27, 32, 33, 35, 42, 43, 44, 45, 46, 47, 48, 49, 50, 51, 52, 53, 54, 55, 58, 60, 62, 63, 65, 66, 67, 72, 73, 74, 75, 76, 77, 78, 79, 80, 81, 82, 83, 84, 85, 86, 87, 110, 111, 116, 117, 118, 119, 144, 145, 146, 147, 148, 149, 150, 151], [0.1933, 0.209, 0.04853, 0.2926, 0.01782, 0.2707, 0.2581, 0.03082, 0.2448, 0.2484, 0.03734, 0.2368, 0.2085, 0.05326, 0.2012, 0.004643, 0.01364, 0.01273, 0.02345, 0.03861, 0.0515, 0.01336, 0.01605, 0.05383, 0.06006, 0.06129, 0.06757, 0.08407, 0.0953, 0.02645, 0.04063, 0.06938, 0.01387, 0.02298, 0.02448, 0.05682, 0.4201, 0.2545, 0.2226, 0.183, 0.4515, 0.2925, 0.269, 0.2189, 0.8278, 0.4878, 0.4273, 0.2017, 0.933, 0.911, 0.9081, 0.8995, 0.02896, 0.03206, 0.9528, 0.3814, 0.4232, 0.8156, 0.8032, 0.582, 0.9515, 0.9339, 0.5604, 0.7711, 0.4601, 0.4676]): _vg.add([_i], _w, 'REPLACE')
_vg = ob_window.vertex_groups.new(name='Left Leg')
for _i, _w in zip([1, 2, 3, 5, 6, 8, 11, 12, 14, 16, 19, 20, 22, 24, 27, 28, 30, 32, 35, 36, 37, 38, 40, 41, 42, 43, 44, 45, 46, 47, 48, 49, 50, 51, 52, 53, 54, 55, 57, 59, 61, 62, 63, 64, 65, 66, 67, 68, 71, 72, 73, 74, 75, 76, 77, 78, 79, 80, 81, 82, 83, 84, 85, 86, 87, 89, 91, 93, 95, 96, 97, 98, 99, 106, 107, 108, 109, 110, 111, 112, 114, 115, 116, 117, 118, 119, 120, 121, 122, 123, 124, 125, 126, 127, 130, 132, 133, 134, 136, 137, 138, 140, 141, 142, 143, 144, 145, 146, 147, 148, 149, 150, 151, 160, 161, 162, 163, 164, 165, 166, 167, 202, 203, 204, 205, 206, 207, 218, 220, 221, 222], [0.0, 0.0, 0.0, 0.0, 0.0, 0.0, 0.0, 0.0, 0.0, 0.0, 0.0, 0.0, 0.0, 0.0, 0.0, 0.0, 0.0, 0.0, 0.0, 0.0, 0.0, 0.0, 0.0, 0.0, 0.0, 0.0, 0.0, 0.0, 0.0, 0.0, 0.0, 0.0, 0.0, 0.0, 0.0, 0.0, 0.0, 0.0, 0.0, 0.0, 0.0, 0.03408, 0.0, 0.0, 0.0, 0.0, 0.0, 0.0, 0.0, 0.0, 0.0, 0.0, 0.0, 0.0, 0.0, 0.0, 0.0, 0.0, 0.0, 0.0, 0.0, 0.0, 0.0, 0.0, 0.0, 0.0, 0.0, 0.0, 0.0, 0.0, 0.0, 0.0, 0.0, 0.0, 0.0, 0.0, 0.0, 0.0, 0.0, 0.0, 0.0, 0.0, 0.0, 0.0, 0.0, 0.0, 0.0, 0.0, 0.0, 0.0, 0.0, 0.0, 0.0, 0.0, 0.0, 0.0, 0.0, 0.0, 0.0, 0.0, 0.0, 0.0, 0.0, 0.0, 0.0, 0.9494, 0.9963, 0.6652, 0.8713, 0.9988, 0.2158, 0.9059, 0.9966, 0.9908, 0.8241, 0.9783, 0.9679, 0.9717, 0.9907, 0.8311, 0.9934, 0.0, 0.0, 0.0, 0.0, 0.0, 0.0, 0.0, 0.0, 0.0, 0.0]): _vg.add([_i], _w, 'REPLACE')
_vg = ob_window.vertex_groups.new(name='Left Calf')
for _i, _w in zip([72, 76, 117, 145, 148, 150, 151, 160, 161, 162, 163, 164, 165, 166, 167, 176, 177, 178, 179, 180, 181, 182, 183, 195, 196, 197, 199], [0.001789, 0.0005774, 0.0009705, 0.001886, 0.001024, 0.006263, 0.00711, 0.9739, 0.9693, 0.9822, 0.9878, 0.9795, 0.9848, 0.9692, 0.9741, 0.01721, 0.07259, 0.1405, 0.8312, 0.8818, 0.9283, 0.2777, 0.6894, 0.2724, 0.4209, 0.4366, 0.2379]): _vg.add([_i], _w, 'REPLACE')
_vg = ob_window.vertex_groups.new(name='Left Foot')
for _i, _w in zip([176, 177, 178, 179, 180, 181, 182, 183, 192, 193, 194, 195, 196, 197, 198, 199], [0.9663, 0.9272, 0.8594, 0.1687, 0.1178, 0.07145, 0.7219, 0.3102, 1.005, 1.017, 0.9925, 0.7276, 0.579, 0.5633, 0.9872, 0.762]): _vg.add([_i], _w, 'REPLACE')
_m = ob_window.modifiers.new('Wireframe', 'WIREFRAME')
_m.show_render = False
_m.offset = -1.0
_m.material_offset = 1
_m = ob_window.modifiers.new('Armature', 'ARMATURE')
_m.object = ob_armature
ob_armature.location = (0.0, 0.0, 0.0)

# ---- collection membership
col_collection.objects.link(ob_window)
col_collection.objects.link(ob_armature)

# ---- scene / render settings (as saved in the file)
scene.frame_start = 1; scene.frame_end = 250; scene.frame_set(1)
scene.render.engine = 'BLENDER_EEVEE_NEXT'
scene.cycles.use_denoising = False
scene.cycles.samples = 128
scene.cycles.sampling_pattern = 'TABULATED_SOBOL'
scene.cycles.use_adaptive_sampling = False
scene.cycles.use_light_tree = False
scene.view_settings.view_transform = 'Filmic'
bpy.context.view_layer.update()

# ---- added for rendering (the .blend has no active camera and no usable light): camera, sun
cam_auto = bpy.data.cameras.new('AutoCamera')
cam_auto.lens = 50.0
cam_auto.sensor_width = 36.0
cam_auto.clip_end = 1000.0
ob_auto_camera = bpy.data.objects.new('AutoCamera', cam_auto)
scene.collection.objects.link(ob_auto_camera)
ob_auto_camera.location = (10.7171, -12.5408, 7.05451)
ob_auto_camera.rotation_euler = (1.09748, -7.21219e-08, 0.694738)
scene.camera = ob_auto_camera
light_auto_sun = bpy.data.lights.new('AutoSun', 'SUN')
light_auto_sun.energy = 3.0
light_auto_sun.angle = 0.0523599
ob_auto_sun = bpy.data.objects.new('AutoSun', light_auto_sun)
scene.collection.objects.link(ob_auto_sun)
ob_auto_sun.rotation_euler = (0.872665, 0.174533, 0.523599)
bpy.context.view_layer.update()
